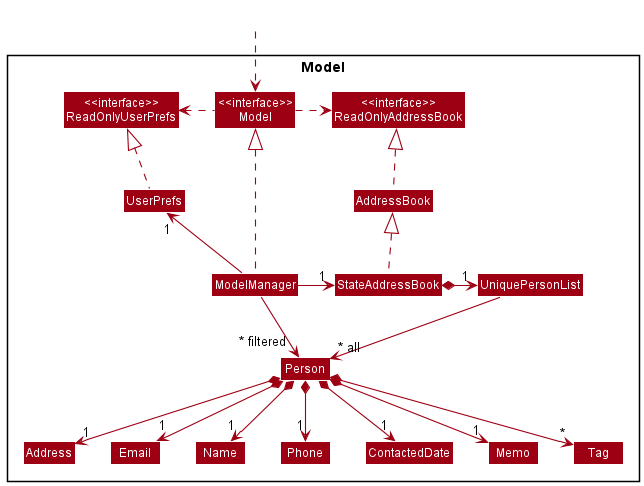

The diagram above was rendered by PlantUML. Its source (embedded in the PNG):
@startuml
!include style.puml
skinparam arrowThickness 1.1
skinparam arrowColor MODEL_COLOR
skinparam classBackgroundColor MODEL_COLOR



Package Model <<Rectangle>>{
Class "<<interface>>\nReadOnlyAddressBook" as ReadOnlyAddressBook
Class "<<interface>>\nReadOnlyUserPrefs" as ReadOnlyUserPrefs
Class "<<interface>>\nModel" as Model
Class AddressBook
Class StateAddressBook
Class ModelManager
Class UserPrefs

Class UniquePersonList
Class Person
Class Address
Class Email
Class Name
Class Phone
Class ContactedDate
Class Memo
Class Tag
}

Class HiddenOutside #FFFFFF
HiddenOutside ..> Model

AddressBook .up.|> ReadOnlyAddressBook
StateAddressBook .up.|> AddressBook

ModelManager .up.|> Model
Model .left.> ReadOnlyUserPrefs
Model .right.> ReadOnlyAddressBook
ModelManager -right-> "1" StateAddressBook
ModelManager -left-> "1" UserPrefs
UserPrefs .up.|> ReadOnlyUserPrefs


StateAddressBook *-right-> "1" UniquePersonList
UniquePersonList --> "~* all" Person
Person *--> "1" Name
Person *--> "1" Phone
Person *--> "1" Email
Person *--> "1" Address
Person *--> "1" ContactedDate
Person *--> "1"Memo
Person *--> "*" Tag



ModelManager -->"~* filtered" Person
@enduml